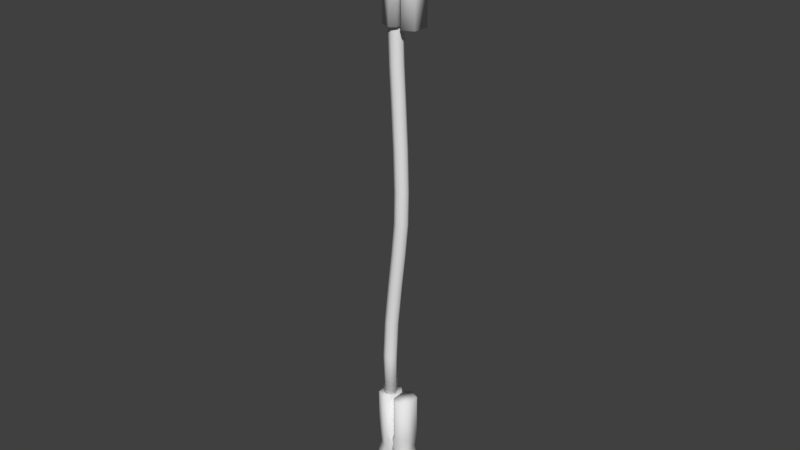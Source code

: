 # Source: GroundingWire.blend  (saved by Blender 2.78.0; exported with 4.5.12 LTS)
import bpy
from mathutils import Matrix  # noqa: F401  (used for matrix-valued properties, if any)

bpy.ops.wm.read_factory_settings(use_empty=True)
scene = bpy.context.scene
scene.name = 'Scene'

# ---- collections
col_collection_1 = bpy.data.collections.new('Collection 1'); scene.collection.children.link(col_collection_1)

# ---- world
world_world = bpy.data.worlds.new('World'); scene.world = world_world
world_world.color = (0.05088, 0.05088, 0.05088)
world_world.use_sun_shadow = False
world_world.sun_shadow_jitter_overblur = 0.0
world_world.cycles.sampling_method = 'MANUAL'

# ---- meshes
me_cylinder_002 = bpy.data.meshes.new('Cylinder.002')
me_cylinder_002.from_pydata([(0.0324, 0.001571, 0.02926), (0.05331, 0.002921, -0.07623), (0.0324, 0.03127, 0.02926), (0.05331, 0.02992, -0.07623), (0.002697, 0.001571, 0.02926), (0.02125, 0.002921, -0.08516), (0.002697, 0.03127, 0.02926), (0.02125, 0.02992, -0.08516), (0.03479, 0.02992, -0.02066), (0.00555, 0.02992, -0.02881), (0.00555, 0.002921, -0.02881), (0.03479, 0.002921, -0.02066), (0.0134, 0.002921, -0.05699), (0.02876, 0.02992, 7.629e-06), (0.0134, 0.02992, -0.05699), (-0.008432, 0.02992, 7.629e-06), (-0.008432, 0.002921, 7.629e-06), (0.04341, 0.02992, -0.04862), (0.02876, 0.002921, 7.629e-06), (0.04341, 0.002921, -0.04862), (0.01616, 0.002921, -0.04104), (-0.005262, 0.002921, -0.01462), (0.02401, 0.002921, -0.06921), (0.01616, 0.02992, -0.04104), (-0.005262, 0.02992, -0.01462), (-0.005262, 0.002921, 0.01463), (-0.005262, 0.02992, 0.01463), (0.02401, 0.02992, -0.06921), (0.04322, -0.004456, -0.1071), (0.04322, 0.0373, -0.1071), (0.02817, 0.002921, -0.1113), (0.02817, 0.02992, -0.1113), (0.03138, 0.02992, -0.09635), (0.05336, 0.02992, -0.09023), (0.05336, 0.002921, -0.09023), (0.03138, 0.002921, -0.09635), (0.02024, 0.0373, -0.02472), (0.0281, -0.004456, -0.05289), (0.01285, 0.0373, 7.629e-06), (0.03959, -0.004456, -0.09407), (0.01285, -0.004456, 7.629e-06), (0.02024, -0.004456, -0.02472), (0.01253, -0.006544, 0.02926), (0.01253, 0.03939, 0.02926), (0.0281, 0.0373, -0.05289), (0.03959, 0.0373, -0.09407), (0.03596, -0.004456, -0.08106), (0.03596, 0.0373, -0.08106), (0.0324, 0.001571, 0.1103), (0.0324, 0.03127, 0.1103), (0.002697, 0.001571, 0.1103), (0.002697, 0.03127, 0.1103), (0.01253, -0.006544, 0.1103), (0.01253, 0.03939, 0.1103)], [], [(2, 49, 48, 0), (0, 18, 13, 2), (2, 13, 38, 43), (6, 26, 25, 4), (4, 25, 16, 40, 42), (42, 52, 50, 4), (1, 46, 39, 34), (31, 29, 28, 30), (11, 41, 37, 19), (8, 11, 19, 17), (9, 36, 44, 14, 23), (10, 9, 23, 20), (18, 40, 41, 11), (12, 14, 27, 22), (13, 18, 11, 8), (19, 37, 46, 1), (15, 38, 36, 9, 24), (17, 19, 1, 3), (16, 15, 24, 21), (14, 44, 47, 7, 27), (20, 23, 14, 12), (21, 24, 9, 10), (22, 27, 7, 5), (25, 26, 15, 16), (7, 47, 45, 32), (5, 7, 32, 35), (3, 1, 34, 33), (32, 45, 29, 31), (35, 32, 31, 30), (33, 34, 28, 29), (34, 39, 28), (45, 33, 29), (38, 15, 26, 6, 43), (40, 18, 0, 42), (46, 5, 35, 39), (41, 10, 20, 12, 37), (36, 8, 17, 44), (40, 16, 21, 10, 41), (38, 13, 8, 36), (47, 3, 33, 45), (39, 35, 30, 28), (6, 51, 53, 43), (37, 12, 22, 5, 46), (44, 17, 3, 47), (49, 53, 51, 50, 52, 48), (4, 50, 51, 6), (43, 53, 49, 2), (0, 48, 52, 42)])
me_cylinder_002.polygons.foreach_set('use_smooth', [True] * 48)
_uv = me_cylinder_002.uv_layers.new(name='UVMap')
_uv.uv.foreach_set('vector', [0.4062, 0.7922, 0.4062, 0.9485, 0.3482, 0.9485, 0.3482, 0.7922, 0.3482, 0.7922, 0.3508, 0.7357, 0.4036, 0.7357, 0.4062, 0.7922, 0.8298, 0.3922, 0.7733, 0.3856, 0.7729, 0.3647, 0.8294, 0.3651, 0.8298, 0.8445, 0.8016, 0.8419, 0.8016, 0.7891, 0.8298, 0.7865, 0.7081, 0.1832, 0.7366, 0.1687, 0.7649, 0.1637, 0.7642, 0.2072, 0.7077, 0.2076, 0.7077, 0.2076, 0.5514, 0.205, 0.5518, 0.1806, 0.7081, 0.1832, 0.9331, 0.2346, 0.9335, 0.2101, 0.9595, 0.2106, 0.9592, 0.2286, 0.4769, 0.5243, 0.4627, 0.4937, 0.5433, 0.4937, 0.529, 0.5243, 0.8203, 0.2277, 0.8206, 0.2082, 0.877, 0.2092, 0.8767, 0.23, 0.4036, 0.6793, 0.3508, 0.6793, 0.3508, 0.6229, 0.4036, 0.6229, 0.716, 0.3326, 0.7165, 0.3657, 0.6601, 0.3667, 0.6595, 0.3336, 0.6879, 0.3451, 0.7169, 0.7891, 0.7169, 0.8419, 0.6887, 0.8419, 0.6887, 0.7891, 0.7638, 0.2281, 0.7642, 0.2072, 0.8206, 0.2082, 0.8203, 0.2277, 0.6605, 0.7891, 0.6605, 0.8419, 0.6323, 0.8419, 0.6323, 0.7891, 0.4036, 0.7357, 0.3508, 0.7357, 0.3508, 0.6793, 0.4036, 0.6793, 0.8767, 0.23, 0.877, 0.2092, 0.9335, 0.2101, 0.9331, 0.2346, 0.7722, 0.3212, 0.7729, 0.3647, 0.7165, 0.3657, 0.716, 0.3326, 0.7441, 0.3272, 0.4036, 0.6229, 0.3508, 0.6229, 0.3508, 0.5664, 0.4036, 0.5664, 0.7734, 0.7891, 0.7734, 0.8419, 0.7452, 0.8419, 0.7452, 0.7891, 0.6595, 0.3336, 0.6601, 0.3667, 0.6036, 0.3677, 0.6031, 0.3345, 0.6315, 0.3461, 0.6887, 0.7891, 0.6887, 0.8419, 0.6605, 0.8419, 0.6605, 0.7891, 0.7452, 0.7891, 0.7452, 0.8419, 0.7169, 0.8419, 0.7169, 0.7891, 0.6323, 0.7891, 0.6323, 0.8419, 0.6041, 0.8419, 0.6041, 0.7891, 0.8016, 0.7891, 0.8016, 0.8419, 0.7734, 0.8419, 0.7734, 0.7891, 0.6031, 0.3345, 0.6036, 0.3677, 0.5776, 0.3681, 0.5772, 0.3467, 0.6041, 0.7891, 0.6041, 0.8419, 0.578, 0.8419, 0.578, 0.7891, 0.4036, 0.5664, 0.3508, 0.5664, 0.3508, 0.5404, 0.4036, 0.5404, 0.5772, 0.3467, 0.5776, 0.3681, 0.5516, 0.3686, 0.551, 0.3348, 0.578, 0.7891, 0.578, 0.8419, 0.552, 0.8419, 0.552, 0.7891, 0.4769, 0.4658, 0.529, 0.4658, 0.5433, 0.4937, 0.4627, 0.4937, 0.9592, 0.2286, 0.9595, 0.2106, 0.9856, 0.211, 0.5776, 0.3681, 0.5779, 0.3862, 0.5516, 0.3686, 0.7729, 0.3647, 0.7722, 0.3212, 0.8005, 0.3262, 0.829, 0.3407, 0.8294, 0.3651, 0.7642, 0.2072, 0.7638, 0.2281, 0.7073, 0.2346, 0.7077, 0.2076, 0.9335, 0.2101, 0.934, 0.177, 0.9599, 0.1892, 0.9595, 0.2106, 0.8206, 0.2082, 0.8211, 0.1751, 0.8492, 0.1876, 0.8776, 0.1761, 0.877, 0.2092, 0.7165, 0.3657, 0.7168, 0.3852, 0.6604, 0.3875, 0.6601, 0.3667, 0.7642, 0.2072, 0.7649, 0.1637, 0.793, 0.1697, 0.8211, 0.1751, 0.8206, 0.2082, 0.7729, 0.3647, 0.7733, 0.3856, 0.7168, 0.3852, 0.7165, 0.3657, 0.6036, 0.3677, 0.6041, 0.3922, 0.5779, 0.3862, 0.5776, 0.3681, 0.9595, 0.2106, 0.9599, 0.1892, 0.9861, 0.1773, 0.9856, 0.211, 0.829, 0.3407, 0.9853, 0.3381, 0.9857, 0.3625, 0.8294, 0.3651, 0.877, 0.2092, 0.8776, 0.1761, 0.9056, 0.1886, 0.934, 0.177, 0.9335, 0.2101, 0.6601, 0.3667, 0.6604, 0.3875, 0.6041, 0.3922, 0.6036, 0.3677, 0.5276, 0.3341, 0.5433, 0.3729, 0.5276, 0.3922, 0.4703, 0.3922, 0.4547, 0.3729, 0.4703, 0.3341, 0.8298, 0.7865, 0.9861, 0.7865, 0.9861, 0.8445, 0.8298, 0.8445, 0.8294, 0.3651, 0.9857, 0.3625, 0.9861, 0.3895, 0.8298, 0.3922, 0.7073, 0.2346, 0.551, 0.232, 0.5514, 0.205, 0.7077, 0.2076])
me_cylinder_002.use_remesh_preserve_volume = False
me_cylinder_002.use_remesh_preserve_attributes = False
me_cylinder_002.use_mirror_vertex_groups = False
me_cylinder_002.update()
me_cylinder_001 = bpy.data.meshes.new('Cylinder.001')
me_cylinder_001.from_pydata([(0.03256, 0.001631, -0.02923), (0.04862, 0.002981, 0.07938), (0.03256, 0.03133, -0.02923), (0.04862, 0.02998, 0.07938), (0.00286, 0.001631, -0.02924), (0.01606, 0.002981, 0.0863), (0.00286, 0.03133, -0.02924), (0.01606, 0.02998, 0.0863), (0.03359, 0.02998, 0.02277), (0.003898, 0.02998, 0.02908), (0.003898, 0.002981, 0.02908), (0.03359, 0.002981, 0.02277), (0.009979, 0.002981, 0.05769), (0.02892, 0.02998, 1.734e-05), (0.009979, 0.02998, 0.05769), (-0.008279, 0.02998, 4.739e-06), (-0.008279, 0.002981, 4.739e-06), (0.04045, 0.02998, 0.05122), (0.02892, 0.002981, 1.734e-05), (0.04045, 0.002981, 0.05122), (0.01373, 0.002981, 0.04195), (-0.005114, 0.002981, 0.01463), (0.01981, 0.002981, 0.07056), (0.01373, 0.02998, 0.04195), (-0.005114, 0.02998, 0.01463), (-0.005104, 0.002981, -0.01462), (-0.005104, 0.02998, -0.01462), (0.01981, 0.02998, 0.07056), (0.03662, -0.004397, 0.1095), (0.03662, 0.03736, 0.1095), (0.02134, 0.002981, 0.1128), (0.02134, 0.02998, 0.1128), (0.02548, 0.02998, 0.0981), (0.04779, 0.02998, 0.09336), (0.04779, 0.002981, 0.09336), (0.02548, 0.002981, 0.0981), (0.01881, 0.03736, 0.02591), (0.0249, -0.004397, 0.05452), (0.013, 0.03736, 1.204e-05), (0.03381, -0.004397, 0.09633), (0.013, -0.004397, 1.204e-05), (0.01881, -0.004397, 0.02591), (0.01269, -0.006484, -0.02924), (0.01269, 0.03945, -0.02924), (0.0249, 0.03736, 0.05452), (0.03381, 0.03736, 0.09633), (0.031, -0.004397, 0.08313), (0.031, 0.03736, 0.08313), (0.03259, 0.001631, -0.1102), (0.03259, 0.03133, -0.1102), (0.002888, 0.001631, -0.1102), (0.002888, 0.03133, -0.1102), (0.01272, -0.006484, -0.1102), (0.01272, 0.03945, -0.1102)], [], [(2, 0, 48, 49), (0, 2, 13, 18), (2, 43, 38, 13), (6, 4, 25, 26), (4, 42, 40, 16, 25), (42, 4, 50, 52), (1, 34, 39, 46), (31, 30, 28, 29), (11, 19, 37, 41), (8, 17, 19, 11), (9, 23, 14, 44, 36), (10, 20, 23, 9), (18, 11, 41, 40), (12, 22, 27, 14), (13, 8, 11, 18), (19, 1, 46, 37), (15, 24, 9, 36, 38), (17, 3, 1, 19), (16, 21, 24, 15), (14, 27, 7, 47, 44), (20, 12, 14, 23), (21, 10, 9, 24), (22, 5, 7, 27), (25, 16, 15, 26), (7, 32, 45, 47), (5, 35, 32, 7), (3, 33, 34, 1), (32, 31, 29, 45), (35, 30, 31, 32), (33, 29, 28, 34), (34, 28, 39), (45, 29, 33), (38, 43, 6, 26, 15), (40, 42, 0, 18), (46, 39, 35, 5), (41, 37, 12, 20, 10), (36, 44, 17, 8), (40, 41, 10, 21, 16), (38, 36, 8, 13), (47, 45, 33, 3), (39, 28, 30, 35), (6, 43, 53, 51), (37, 46, 5, 22, 12), (44, 47, 3, 17), (49, 48, 52, 50, 51, 53), (4, 6, 51, 50), (43, 2, 49, 53), (0, 42, 52, 48)])
me_cylinder_001.polygons.foreach_set('use_smooth', [True] * 48)
_uv = me_cylinder_001.uv_layers.new(name='UVMap')
_uv.uv.foreach_set('vector', [0.472, 0.6967, 0.414, 0.6967, 0.414, 0.5404, 0.472, 0.5404, 0.414, 0.6967, 0.472, 0.6967, 0.4694, 0.7531, 0.4167, 0.7531, 0.7073, 0.4709, 0.7077, 0.4439, 0.7642, 0.4435, 0.7638, 0.4644, 0.2114, 0.3194, 0.2695, 0.3194, 0.2668, 0.3476, 0.2141, 0.3476, 0.829, 0.262, 0.8294, 0.2864, 0.7729, 0.286, 0.7722, 0.2425, 0.8005, 0.2475, 0.8294, 0.2864, 0.829, 0.262, 0.9853, 0.2593, 0.9857, 0.2837, 0.6041, 0.3134, 0.5779, 0.3074, 0.5776, 0.2893, 0.6036, 0.2889, 0.529, 0.1946, 0.4769, 0.1946, 0.4627, 0.1641, 0.5433, 0.1641, 0.7168, 0.3064, 0.6604, 0.3088, 0.6601, 0.2879, 0.7165, 0.2869, 0.4694, 0.8096, 0.4694, 0.866, 0.4167, 0.866, 0.4167, 0.8096, 0.8211, 0.4114, 0.8492, 0.4239, 0.8776, 0.4123, 0.877, 0.4454, 0.8206, 0.4445, 0.2668, 0.4323, 0.2668, 0.4605, 0.2141, 0.4605, 0.2141, 0.4323, 0.7733, 0.3068, 0.7168, 0.3064, 0.7165, 0.2869, 0.7729, 0.286, 0.2668, 0.4887, 0.2668, 0.517, 0.2141, 0.517, 0.2141, 0.4887, 0.4694, 0.7531, 0.4694, 0.8096, 0.4167, 0.8096, 0.4167, 0.7531, 0.6604, 0.3088, 0.6041, 0.3134, 0.6036, 0.2889, 0.6601, 0.2879, 0.7649, 0.4, 0.793, 0.4059, 0.8211, 0.4114, 0.8206, 0.4445, 0.7642, 0.4435, 0.4694, 0.866, 0.4694, 0.9224, 0.4167, 0.9224, 0.4167, 0.866, 0.2668, 0.3759, 0.2668, 0.4041, 0.2141, 0.4041, 0.2141, 0.3759, 0.8776, 0.4123, 0.9056, 0.4248, 0.934, 0.4133, 0.9335, 0.4464, 0.877, 0.4454, 0.2668, 0.4605, 0.2668, 0.4887, 0.2141, 0.4887, 0.2141, 0.4605, 0.2668, 0.4041, 0.2668, 0.4323, 0.2141, 0.4323, 0.2141, 0.4041, 0.2668, 0.517, 0.2668, 0.5452, 0.2141, 0.5452, 0.2141, 0.517, 0.2668, 0.3476, 0.2668, 0.3759, 0.2141, 0.3759, 0.2141, 0.3476, 0.934, 0.4133, 0.9599, 0.4254, 0.9595, 0.4469, 0.9335, 0.4464, 0.2668, 0.5452, 0.2668, 0.5712, 0.2141, 0.5712, 0.2141, 0.5452, 0.4694, 0.9224, 0.4694, 0.9485, 0.4167, 0.9485, 0.4167, 0.9224, 0.9599, 0.4254, 0.9861, 0.4136, 0.9856, 0.4473, 0.9595, 0.4469, 0.2668, 0.5712, 0.2668, 0.5973, 0.2141, 0.5973, 0.2141, 0.5712, 0.529, 0.1362, 0.5433, 0.1641, 0.4627, 0.1641, 0.4769, 0.1362, 0.5779, 0.3074, 0.5516, 0.2898, 0.5776, 0.2893, 0.9595, 0.4469, 0.9856, 0.4473, 0.9592, 0.4649, 0.7642, 0.4435, 0.7077, 0.4439, 0.7081, 0.4195, 0.7366, 0.405, 0.7649, 0.4, 0.7729, 0.286, 0.8294, 0.2864, 0.8298, 0.3134, 0.7733, 0.3068, 0.6036, 0.2889, 0.5776, 0.2893, 0.5772, 0.2679, 0.6031, 0.2558, 0.7165, 0.2869, 0.6601, 0.2879, 0.6595, 0.2548, 0.6879, 0.2664, 0.716, 0.2539, 0.8206, 0.4445, 0.877, 0.4454, 0.8767, 0.4663, 0.8203, 0.4639, 0.7729, 0.286, 0.7165, 0.2869, 0.716, 0.2539, 0.7441, 0.2484, 0.7722, 0.2425, 0.7642, 0.4435, 0.8206, 0.4445, 0.8203, 0.4639, 0.7638, 0.4644, 0.9335, 0.4464, 0.9595, 0.4469, 0.9592, 0.4649, 0.9331, 0.4709, 0.5776, 0.2893, 0.5516, 0.2898, 0.551, 0.2561, 0.5772, 0.2679, 0.7081, 0.4195, 0.7077, 0.4439, 0.5514, 0.4412, 0.5518, 0.4169, 0.6601, 0.2879, 0.6036, 0.2889, 0.6031, 0.2558, 0.6315, 0.2673, 0.6595, 0.2548, 0.877, 0.4454, 0.9335, 0.4464, 0.9331, 0.4709, 0.8767, 0.4663, 0.4703, 0.4, 0.5276, 0.4, 0.5433, 0.4388, 0.5276, 0.458, 0.4703, 0.458, 0.4547, 0.4388, 0.2695, 0.3194, 0.2114, 0.3194, 0.2114, 0.1631, 0.2695, 0.1631, 0.7077, 0.4439, 0.7073, 0.4709, 0.551, 0.4683, 0.5514, 0.4412, 0.8298, 0.3134, 0.8294, 0.2864, 0.9857, 0.2837, 0.9861, 0.3107])
me_cylinder_001.use_remesh_preserve_volume = False
me_cylinder_001.use_remesh_preserve_attributes = False
me_cylinder_001.use_mirror_vertex_groups = False
me_cylinder_001.update()
me_cylinder = bpy.data.meshes.new('Cylinder')
me_cylinder.from_pydata([(-0.001269, -0.01485, 0.4196), (-0.02226, -0.0135, 0.5251), (-0.001269, 0.01485, 0.4196), (-0.02226, 0.0135, 0.5251), (0.02843, -0.01485, 0.4196), (0.003744, -0.0135, 0.5323), (0.02843, 0.01485, 0.4196), (0.003744, 0.0135, 0.5323), (-0.003703, 0.0135, 0.4695), (0.01949, 0.0135, 0.476), (0.01949, -0.0135, 0.476), (-0.003703, -0.0135, 0.4695), (0.01161, -0.0135, 0.5042), (0.002352, 0.0135, 0.4488), (0.01161, 0.0135, 0.5042), (0.03955, 0.0135, 0.4488), (0.03955, -0.0135, 0.4488), (-0.01234, 0.0135, 0.4975), (0.002352, -0.0135, 0.4488), (-0.01234, -0.0135, 0.4975), (0.02245, -0.0135, 0.492), (0.03637, -0.0135, 0.4634), (0.01458, -0.0135, 0.5202), (0.02245, 0.0135, 0.492), (0.03637, 0.0135, 0.4634), (0.03638, -0.0135, 0.4342), (0.03638, 0.0135, 0.4342), (0.01458, 0.0135, 0.5202), (-0.01219, -0.02088, 0.5559), (-0.01219, 0.02088, 0.5559), (-0.003522, -0.0135, 0.5583), (-0.003522, 0.0135, 0.5583), (0.007015, 0.0135, 0.5473), (-0.02231, 0.0135, 0.5391), (-0.02231, -0.0135, 0.5391), (0.007015, -0.0135, 0.5473), (0.01824, -0.02088, 0.4488), (0.01083, -0.02088, 0.4736), (0.01856, -0.02297, 0.4196), (0.01856, 0.02297, 0.4196), (0.002956, 0.02088, 0.5017), (-0.008555, 0.02088, 0.5429), (-0.00492, -0.02088, 0.5299), (-0.00492, 0.02088, 0.5299), (0.01083, 0.02088, 0.4736), (0.002956, -0.02088, 0.5017), (0.01824, 0.02088, 0.4488), (-0.008555, -0.02088, 0.5429), (-0.001242, -0.01485, 0.3386), (-0.001242, 0.01485, 0.3386), (0.02846, -0.01485, 0.3386), (0.02846, 0.01485, 0.3386), (0.01858, -0.02297, 0.3386), (0.01858, 0.02297, 0.3386), (-0.01503, -0.01485, -0.4329), (-0.03524, -0.0135, -0.5388), (-0.01503, 0.01485, -0.4329), (-0.03524, 0.0135, -0.5388), (0.01467, -0.01485, -0.4329), (-0.009169, -0.0135, -0.5459), (0.01467, 0.01485, -0.4329), (-0.009169, 0.0135, -0.5459), (-0.01724, 0.0135, -0.4831), (0.006014, 0.0135, -0.4894), (0.006014, -0.0135, -0.4894), (-0.01724, -0.0135, -0.4831), (-0.001578, -0.0135, -0.5176), (-0.0114, 0.0135, -0.4621), (-0.001578, 0.0135, -0.5176), (0.0258, 0.0135, -0.4621), (0.0258, -0.0135, -0.4621), (-0.02559, 0.0135, -0.5111), (-0.0114, -0.0135, -0.4621), (-0.02559, -0.0135, -0.5111), (0.00914, -0.0135, -0.5053), (0.02263, -0.0135, -0.4767), (0.001549, -0.0135, -0.5336), (0.00914, 0.0135, -0.5053), (0.02263, 0.0135, -0.4767), (0.02263, -0.0135, -0.4475), (0.02263, 0.0135, -0.4475), (0.001549, 0.0135, -0.5336), (-0.02487, -0.02088, -0.5696), (-0.02487, 0.02088, -0.5696), (-0.01618, -0.0135, -0.5719), (-0.01618, 0.0135, -0.5719), (-0.005751, 0.0135, -0.5607), (-0.03516, 0.0135, -0.5528), (-0.03516, -0.0135, -0.5528), (-0.005751, -0.0135, -0.5607), (0.004489, -0.02088, -0.4621), (-0.002665, -0.02088, -0.487), (0.004795, -0.02297, -0.4329), (0.004795, 0.02297, -0.4329), (-0.01026, 0.02088, -0.5153), (-0.02136, 0.02088, -0.5566), (-0.01786, -0.02088, -0.5435), (-0.01786, 0.02088, -0.5435), (-0.002665, 0.02088, -0.487), (-0.01026, -0.02088, -0.5153), (0.004489, 0.02088, -0.4621), (-0.02136, -0.02088, -0.5566), (-0.01503, -0.01485, -0.3519), (-0.01503, 0.01485, -0.3519), (0.01467, -0.01485, -0.3519), (0.01467, 0.01485, -0.3519), (0.004795, -0.02297, -0.3519), (0.004795, 0.02297, -0.3519), (0.01983, 0.0125, -0.05873), (0.02521, 0.0125, -0.001416), (0.02862, 0.008839, -0.05952), (0.03405, 0.008839, -0.001539), (0.03226, 4.56e-09, -0.05984), (0.03771, 4.446e-09, -0.00159), (0.02862, -0.008839, -0.05952), (0.03405, -0.008839, -0.001539), (0.01983, -0.0125, -0.05873), (0.02521, -0.0125, -0.001416), (0.01104, -0.008839, -0.05795), (0.01638, -0.008839, -0.001293), (0.007401, 4.893e-09, -0.05763), (0.01271, 5.085e-09, -0.001242), (0.01104, 0.008839, -0.05795), (0.01638, 0.008839, -0.001293), (0.02606, 0.0125, 0.05614), (0.03489, 0.008839, 0.05645), (0.03855, 4.347e-09, 0.05658), (0.03489, -0.008839, 0.05645), (0.02606, -0.0125, 0.05614), (0.01723, -0.008839, 0.05582), (0.01357, 5.187e-09, 0.05569), (0.01723, 0.008839, 0.05582), (0.02391, 0.0125, 0.1286), (0.03272, 0.008839, 0.1292), (0.03637, 4.293e-09, 0.1294), (0.03272, -0.008839, 0.1292), (0.02391, -0.0125, 0.1286), (0.0151, -0.008839, 0.1281), (0.01145, 5.252e-09, 0.1278), (0.0151, 0.008839, 0.1281), (0.01999, 0.0125, 0.2055), (0.0288, 0.008839, 0.2061), (0.03245, 4.314e-09, 0.2063), (0.0288, -0.008839, 0.2061), (0.01999, -0.0125, 0.2055), (0.01118, -0.008839, 0.2049), (0.007527, 5.273e-09, 0.2047), (0.01118, 0.008839, 0.2049), (0.01607, 0.0125, 0.2734), (0.0249, 0.008839, 0.2738), (0.02855, 4.39e-09, 0.2739), (0.0249, -0.008839, 0.2738), (0.01607, -0.0125, 0.2734), (0.007236, -0.008839, 0.2731), (0.003579, 5.239e-09, 0.273), (0.007236, 0.008839, 0.2731), (0.01184, 0.0125, -0.1277), (0.02057, 0.008839, -0.1289), (0.02418, 4.561e-09, -0.1294), (0.02057, -0.008839, -0.1289), (0.01184, -0.0125, -0.1277), (0.003119, -0.008839, -0.1266), (-0.0004956, 4.72e-09, -0.1261), (0.003119, 0.008839, -0.1266), (0.003859, 0.0125, -0.2027), (0.01258, 0.008839, -0.2039), (0.0162, 4.475e-09, -0.2044), (0.01258, -0.008839, -0.2039), (0.003859, -0.0125, -0.2027), (-0.004866, -0.008839, -0.2016), (-0.00848, 4.634e-09, -0.2011), (-0.004866, 0.008839, -0.2016), (-2.445e-08, 0.0125, -0.2736), (0.008812, 0.008839, -0.2742), (0.01246, 4.316e-09, -0.2744), (0.008812, -0.008839, -0.2742), (-2.528e-08, -0.0125, -0.2736), (-0.008812, -0.008839, -0.2731), (-0.01246, 4.752e-09, -0.2728), (-0.008812, 0.008839, -0.2731), (-2.432e-08, 0.0125, -0.3522), (0.008839, 0.008839, -0.3522), (0.0125, 4.186e-09, -0.3522), (0.008839, -0.008839, -0.3522), (-2.542e-08, -0.0125, -0.3522), (-0.008839, -0.008839, -0.3522), (-0.0125, 4.882e-09, -0.3522), (-0.008839, 0.008839, -0.3522), (0.01379, 0.0125, 0.3429), (0.02263, 0.008839, 0.3429), (0.02629, 4.473e-09, 0.3429), (0.02263, -0.008839, 0.3429), (0.01379, -0.0125, 0.3429), (0.004949, -0.008839, 0.3429), (0.001288, 5.17e-09, 0.3429), (0.004949, 0.008839, 0.3429)], [], [(0, 18, 13, 2), (2, 13, 46, 39), (6, 26, 25, 4), (4, 25, 16, 36, 38), (1, 42, 47, 34), (31, 29, 28, 30), (11, 37, 45, 19), (8, 11, 19, 17), (9, 44, 40, 14, 23), (10, 9, 23, 20), (18, 36, 37, 11), (12, 14, 27, 22), (13, 18, 11, 8), (19, 45, 42, 1), (15, 46, 44, 9, 24), (17, 19, 1, 3), (16, 15, 24, 21), (14, 40, 43, 7, 27), (20, 23, 14, 12), (21, 24, 9, 10), (22, 27, 7, 5), (25, 26, 15, 16), (7, 43, 41, 32), (5, 7, 32, 35), (3, 1, 34, 33), (32, 41, 29, 31), (35, 32, 31, 30), (33, 34, 28, 29), (34, 47, 28), (44, 46, 13, 8), (41, 43, 3, 33), (29, 41, 33), (38, 0, 48, 52), (42, 45, 12, 22, 5), (43, 40, 17, 3), (28, 47, 35, 30), (39, 46, 15, 26, 6), (38, 36, 18, 0), (47, 42, 5, 35), (45, 37, 10, 20, 12), (40, 44, 8, 17), (37, 36, 16, 21, 10), (39, 6, 51, 53), (4, 38, 52, 50), (0, 2, 49, 48), (6, 4, 50, 51), (2, 39, 53, 49), (49, 53, 51, 50, 52, 48), (54, 56, 67, 72), (56, 93, 100, 67), (60, 58, 79, 80), (58, 92, 90, 70, 79), (55, 88, 101, 96), (85, 84, 82, 83), (65, 73, 99, 91), (62, 71, 73, 65), (63, 77, 68, 94, 98), (64, 74, 77, 63), (72, 65, 91, 90), (66, 76, 81, 68), (67, 62, 65, 72), (73, 55, 96, 99), (69, 78, 63, 98, 100), (71, 57, 55, 73), (70, 75, 78, 69), (68, 81, 61, 97, 94), (74, 66, 68, 77), (75, 64, 63, 78), (76, 59, 61, 81), (79, 70, 69, 80), (61, 86, 95, 97), (59, 89, 86, 61), (57, 87, 88, 55), (86, 85, 83, 95), (89, 84, 85, 86), (87, 83, 82, 88), (88, 82, 101), (98, 62, 67, 100), (95, 87, 57, 97), (83, 87, 95), (92, 106, 102, 54), (96, 59, 76, 66, 99), (97, 57, 71, 94), (82, 84, 89, 101), (93, 60, 80, 69, 100), (92, 54, 72, 90), (101, 89, 59, 96), (99, 66, 74, 64, 91), (94, 71, 62, 98), (91, 64, 75, 70, 90), (93, 107, 105, 60), (58, 104, 106, 92), (54, 102, 103, 56), (60, 105, 104, 58), (56, 103, 107, 93), (103, 102, 106, 104, 105, 107), (108, 109, 111, 110), (110, 111, 113, 112), (112, 113, 115, 114), (114, 115, 117, 116), (116, 117, 119, 118), (118, 119, 121, 120), (120, 121, 123, 122), (122, 123, 109, 108), (113, 111, 125, 126), (119, 117, 128, 129), (109, 123, 131, 124), (115, 113, 126, 127), (121, 119, 129, 130), (111, 109, 124, 125), (117, 115, 127, 128), (123, 121, 130, 131), (130, 129, 137, 138), (128, 127, 135, 136), (126, 125, 133, 134), (131, 130, 138, 139), (129, 128, 136, 137), (127, 126, 134, 135), (125, 124, 132, 133), (124, 131, 139, 132), (133, 132, 140, 141), (132, 139, 147, 140), (138, 137, 145, 146), (136, 135, 143, 144), (134, 133, 141, 142), (139, 138, 146, 147), (137, 136, 144, 145), (135, 134, 142, 143), (147, 146, 154, 155), (145, 144, 152, 153), (143, 142, 150, 151), (141, 140, 148, 149), (140, 147, 155, 148), (146, 145, 153, 154), (144, 143, 151, 152), (142, 141, 149, 150), (112, 114, 159, 158), (118, 120, 162, 161), (114, 116, 160, 159), (120, 122, 163, 162), (110, 112, 158, 157), (116, 118, 161, 160), (122, 108, 156, 163), (108, 110, 157, 156), (163, 156, 164, 171), (161, 162, 170, 169), (159, 160, 168, 167), (157, 158, 166, 165), (162, 163, 171, 170), (160, 161, 169, 168), (158, 159, 167, 166), (156, 157, 165, 164), (166, 167, 175, 174), (164, 165, 173, 172), (171, 164, 172, 179), (169, 170, 178, 177), (167, 168, 176, 175), (165, 166, 174, 173), (170, 171, 179, 178), (168, 169, 177, 176), (178, 179, 187, 186), (176, 177, 185, 184), (174, 175, 183, 182), (172, 173, 181, 180), (179, 172, 180, 187), (177, 178, 186, 185), (175, 176, 184, 183), (173, 174, 182, 181), (150, 149, 189, 190), (155, 154, 194, 195), (153, 152, 192, 193), (151, 150, 190, 191), (149, 148, 188, 189), (148, 155, 195, 188), (154, 153, 193, 194), (152, 151, 191, 192), (181, 182, 183, 184, 185, 186, 187, 180)])
me_cylinder.polygons.foreach_set('use_smooth', [True] * 177)
_uv = me_cylinder.uv_layers.new(name='UVMap')
_uv.uv.foreach_set('vector', [0.5379, 0.6967, 0.5353, 0.7531, 0.4825, 0.7531, 0.4799, 0.6967, 0.8298, 0.7786, 0.7734, 0.7739, 0.7731, 0.7397, 0.8296, 0.737, 0.7083, 0.8743, 0.7365, 0.877, 0.7365, 0.9297, 0.7083, 0.9324, 0.7083, 0.5734, 0.7366, 0.561, 0.7648, 0.5557, 0.7646, 0.5859, 0.7082, 0.5831, 0.9337, 0.6248, 0.934, 0.5869, 0.96, 0.5871, 0.9598, 0.6185, 0.4408, 0.4658, 0.455, 0.4834, 0.3744, 0.4834, 0.3887, 0.4658, 0.8209, 0.619, 0.8211, 0.5862, 0.8775, 0.5866, 0.8773, 0.6207, 0.4825, 0.8096, 0.5353, 0.8096, 0.5353, 0.866, 0.4825, 0.866, 0.7167, 0.7312, 0.7167, 0.7401, 0.6603, 0.7404, 0.6602, 0.7316, 0.6884, 0.719, 0.8211, 0.9297, 0.8211, 0.877, 0.8494, 0.877, 0.8494, 0.9297, 0.7644, 0.6201, 0.7646, 0.5859, 0.8211, 0.5862, 0.8209, 0.619, 0.8776, 0.9297, 0.8776, 0.877, 0.9058, 0.877, 0.9058, 0.9297, 0.4825, 0.7531, 0.5353, 0.7531, 0.5353, 0.8096, 0.4825, 0.8096, 0.8773, 0.6207, 0.8775, 0.5866, 0.934, 0.5869, 0.9337, 0.6248, 0.773, 0.7095, 0.7731, 0.7397, 0.7167, 0.7401, 0.7167, 0.7312, 0.7448, 0.7152, 0.4825, 0.866, 0.5353, 0.866, 0.5353, 0.9224, 0.4825, 0.9224, 0.7647, 0.9297, 0.7647, 0.877, 0.7929, 0.877, 0.7929, 0.9297, 0.6602, 0.7316, 0.6603, 0.7404, 0.6038, 0.7408, 0.6038, 0.7319, 0.6319, 0.7193, 0.8494, 0.9297, 0.8494, 0.877, 0.8776, 0.877, 0.8776, 0.9297, 0.7929, 0.9297, 0.7929, 0.877, 0.8211, 0.877, 0.8211, 0.9297, 0.9058, 0.9297, 0.9058, 0.877, 0.934, 0.877, 0.934, 0.9297, 0.7365, 0.9297, 0.7365, 0.877, 0.7647, 0.877, 0.7647, 0.9297, 0.6038, 0.7319, 0.6038, 0.7408, 0.5778, 0.741, 0.5777, 0.7197, 0.934, 0.9297, 0.934, 0.877, 0.9601, 0.877, 0.9601, 0.9297, 0.4825, 0.9224, 0.5353, 0.9224, 0.5353, 0.9485, 0.4825, 0.9485, 0.5777, 0.7197, 0.5778, 0.741, 0.5517, 0.7411, 0.5517, 0.7322, 0.9601, 0.9297, 0.9601, 0.877, 0.9861, 0.877, 0.9861, 0.9297, 0.4408, 0.5113, 0.3887, 0.5113, 0.3744, 0.4834, 0.455, 0.4834, 0.9598, 0.6185, 0.96, 0.5871, 0.9861, 0.5873, 0.7167, 0.7401, 0.7731, 0.7397, 0.7734, 0.7739, 0.7169, 0.7729, 0.5778, 0.741, 0.6038, 0.7408, 0.6041, 0.7786, 0.578, 0.7724, 0.5517, 0.7411, 0.5778, 0.741, 0.578, 0.7724, 0.7082, 0.5831, 0.708, 0.6248, 0.5517, 0.6238, 0.5519, 0.5822, 0.934, 0.5869, 0.8775, 0.5866, 0.8776, 0.5777, 0.9059, 0.5655, 0.934, 0.578, 0.6038, 0.7408, 0.6603, 0.7404, 0.6605, 0.7746, 0.6041, 0.7786, 0.9861, 0.5873, 0.96, 0.5871, 0.9601, 0.5658, 0.9861, 0.5784, 0.8296, 0.737, 0.7731, 0.7397, 0.773, 0.7095, 0.8012, 0.7148, 0.8295, 0.7272, 0.7082, 0.5831, 0.7646, 0.5859, 0.7644, 0.6201, 0.708, 0.6248, 0.96, 0.5871, 0.934, 0.5869, 0.934, 0.578, 0.9601, 0.5658, 0.8775, 0.5866, 0.8211, 0.5862, 0.8211, 0.5773, 0.8494, 0.5651, 0.8776, 0.5777, 0.6603, 0.7404, 0.7167, 0.7401, 0.7169, 0.7729, 0.6605, 0.7746, 0.8211, 0.5862, 0.7646, 0.5859, 0.7648, 0.5557, 0.793, 0.5613, 0.8211, 0.5773, 0.7083, 0.8585, 0.7083, 0.8743, 0.552, 0.8743, 0.552, 0.8585, 0.7083, 0.9324, 0.7083, 0.9482, 0.552, 0.9482, 0.552, 0.9324, 0.5379, 0.6967, 0.4799, 0.6967, 0.4799, 0.5404, 0.5379, 0.5404, 0.7083, 0.8743, 0.7083, 0.9324, 0.552, 0.9324, 0.552, 0.8743, 0.8298, 0.7786, 0.8296, 0.737, 0.9859, 0.736, 0.9861, 0.7777, 0.4703, 0.2605, 0.4547, 0.2217, 0.4703, 0.2024, 0.5276, 0.2024, 0.5433, 0.2217, 0.5276, 0.2605, 0.2773, 0.3194, 0.3353, 0.3194, 0.3327, 0.3759, 0.2799, 0.3759, 0.708, 0.7017, 0.7082, 0.66, 0.7646, 0.6628, 0.7644, 0.697, 0.7083, 0.14, 0.7083, 0.08199, 0.7365, 0.08463, 0.7365, 0.1374, 0.8295, 0.4964, 0.8296, 0.5062, 0.7731, 0.5089, 0.773, 0.4787, 0.8012, 0.484, 0.6041, 0.5478, 0.578, 0.5416, 0.5778, 0.5102, 0.6038, 0.51, 0.3887, 0.1491, 0.4408, 0.1491, 0.455, 0.1667, 0.3744, 0.1667, 0.7169, 0.5421, 0.6605, 0.5438, 0.6603, 0.5096, 0.7167, 0.5093, 0.3327, 0.4323, 0.3327, 0.4887, 0.2799, 0.4887, 0.2799, 0.4323, 0.8211, 0.6543, 0.8494, 0.642, 0.8776, 0.6546, 0.8775, 0.6635, 0.8211, 0.6632, 0.8211, 0.08463, 0.8494, 0.08463, 0.8494, 0.1374, 0.8211, 0.1374, 0.7734, 0.5431, 0.7169, 0.5421, 0.7167, 0.5093, 0.7731, 0.5089, 0.8776, 0.08463, 0.9058, 0.08463, 0.9058, 0.1374, 0.8776, 0.1374, 0.3327, 0.3759, 0.3327, 0.4323, 0.2799, 0.4323, 0.2799, 0.3759, 0.6605, 0.5438, 0.6041, 0.5478, 0.6038, 0.51, 0.6603, 0.5096, 0.7648, 0.6326, 0.793, 0.6383, 0.8211, 0.6543, 0.8211, 0.6632, 0.7646, 0.6628, 0.3327, 0.4887, 0.3327, 0.5452, 0.2799, 0.5452, 0.2799, 0.4887, 0.7647, 0.08463, 0.7929, 0.08463, 0.7929, 0.1374, 0.7647, 0.1374, 0.8776, 0.6546, 0.9059, 0.6424, 0.934, 0.655, 0.934, 0.6639, 0.8775, 0.6635, 0.8494, 0.08463, 0.8776, 0.08463, 0.8776, 0.1374, 0.8494, 0.1374, 0.7929, 0.08463, 0.8211, 0.08463, 0.8211, 0.1374, 0.7929, 0.1374, 0.9058, 0.08463, 0.934, 0.08463, 0.934, 0.1374, 0.9058, 0.1374, 0.7365, 0.08463, 0.7647, 0.08463, 0.7647, 0.1374, 0.7365, 0.1374, 0.934, 0.655, 0.9601, 0.6427, 0.96, 0.664, 0.934, 0.6639, 0.934, 0.08463, 0.9601, 0.08463, 0.9601, 0.1374, 0.934, 0.1374, 0.3327, 0.5452, 0.3327, 0.5712, 0.2799, 0.5712, 0.2799, 0.5452, 0.9601, 0.6427, 0.9861, 0.6553, 0.9861, 0.6642, 0.96, 0.664, 0.9601, 0.08463, 0.9861, 0.08463, 0.9861, 0.1374, 0.9601, 0.1374, 0.3887, 0.1946, 0.3744, 0.1667, 0.455, 0.1667, 0.4408, 0.1946, 0.578, 0.5416, 0.5517, 0.5103, 0.5778, 0.5102, 0.8211, 0.6632, 0.8209, 0.696, 0.7644, 0.697, 0.7646, 0.6628, 0.96, 0.664, 0.9598, 0.6954, 0.9337, 0.7017, 0.934, 0.6639, 0.9861, 0.6642, 0.9598, 0.6954, 0.96, 0.664, 0.8296, 0.5062, 0.9859, 0.5052, 0.9861, 0.5469, 0.8298, 0.5478, 0.6038, 0.51, 0.6038, 0.5011, 0.6319, 0.4885, 0.6602, 0.5008, 0.6603, 0.5096, 0.934, 0.6639, 0.9337, 0.7017, 0.8773, 0.6977, 0.8775, 0.6635, 0.5517, 0.5103, 0.5517, 0.5014, 0.5777, 0.4889, 0.5778, 0.5102, 0.7082, 0.66, 0.7083, 0.6503, 0.7366, 0.6379, 0.7648, 0.6326, 0.7646, 0.6628, 0.8296, 0.5062, 0.8298, 0.5478, 0.7734, 0.5431, 0.7731, 0.5089, 0.5778, 0.5102, 0.5777, 0.4889, 0.6038, 0.5011, 0.6038, 0.51, 0.6603, 0.5096, 0.6602, 0.5008, 0.6884, 0.4882, 0.7167, 0.5004, 0.7167, 0.5093, 0.8775, 0.6635, 0.8773, 0.6977, 0.8209, 0.696, 0.8211, 0.6632, 0.7167, 0.5093, 0.7167, 0.5004, 0.7448, 0.4844, 0.773, 0.4787, 0.7731, 0.5089, 0.7083, 0.1559, 0.552, 0.1559, 0.552, 0.14, 0.7083, 0.14, 0.7083, 0.08199, 0.552, 0.08199, 0.552, 0.06614, 0.7083, 0.06614, 0.2773, 0.3194, 0.2773, 0.1631, 0.3353, 0.1631, 0.3353, 0.3194, 0.7083, 0.14, 0.552, 0.14, 0.552, 0.08199, 0.7083, 0.08199, 0.708, 0.7017, 0.5517, 0.7008, 0.5519, 0.6591, 0.7082, 0.66, 0.5276, 0.3263, 0.4703, 0.3263, 0.4547, 0.2876, 0.4703, 0.2683, 0.5276, 0.2683, 0.5433, 0.2876, 0.2, 0.4, 0.2, 0.5, 0.175, 0.5, 0.175, 0.4, 0.175, 0.4, 0.175, 0.5, 0.15, 0.5, 0.15, 0.4, 0.15, 0.4, 0.15, 0.5, 0.125, 0.5, 0.125, 0.4, 0.125, 0.4, 0.125, 0.5, 0.1, 0.5, 0.1, 0.4, 0.1, 0.4, 0.1, 0.5, 0.07504, 0.5, 0.07504, 0.4, 0.07504, 0.4, 0.07504, 0.5, 0.05004, 0.5, 0.05004, 0.4, 0.05004, 0.4, 0.05004, 0.5, 0.02504, 0.5, 0.02504, 0.4, 0.02504, 0.4, 0.02504, 0.5, 3.704e-05, 0.5, 3.704e-05, 0.4, 0.15, 0.5, 0.175, 0.5, 0.175, 0.6, 0.15, 0.6, 0.07504, 0.5, 0.1, 0.5, 0.1, 0.6, 0.07504, 0.6, 3.704e-05, 0.5, 0.02504, 0.5, 0.02504, 0.6, 3.701e-05, 0.6, 0.125, 0.5, 0.15, 0.5, 0.15, 0.6, 0.125, 0.6, 0.05004, 0.5, 0.07504, 0.5, 0.07504, 0.6, 0.05004, 0.6, 0.175, 0.5, 0.2, 0.5, 0.2, 0.6, 0.175, 0.6, 0.1, 0.5, 0.125, 0.5, 0.125, 0.6, 0.1, 0.6, 0.02504, 0.5, 0.05004, 0.5, 0.05004, 0.6, 0.02504, 0.6, 0.05004, 0.6, 0.07504, 0.6, 0.07504, 0.7, 0.05004, 0.7, 0.1, 0.6, 0.125, 0.6, 0.125, 0.7, 0.1, 0.7, 0.15, 0.6, 0.175, 0.6, 0.175, 0.7, 0.15, 0.7, 0.02504, 0.6, 0.05004, 0.6, 0.05004, 0.7, 0.02504, 0.7, 0.07504, 0.6, 0.1, 0.6, 0.1, 0.7, 0.07504, 0.7, 0.125, 0.6, 0.15, 0.6, 0.15, 0.7, 0.125, 0.7, 0.175, 0.6, 0.2, 0.6, 0.2, 0.7, 0.175, 0.7, 3.701e-05, 0.6, 0.02504, 0.6, 0.02504, 0.7, 3.701e-05, 0.7, 0.175, 0.7, 0.2, 0.7, 0.2, 0.8, 0.175, 0.8, 3.701e-05, 0.7, 0.02504, 0.7, 0.02504, 0.8, 3.701e-05, 0.8, 0.05004, 0.7, 0.07504, 0.7, 0.07504, 0.8, 0.05004, 0.8, 0.1, 0.7, 0.125, 0.7, 0.125, 0.8, 0.1, 0.8, 0.15, 0.7, 0.175, 0.7, 0.175, 0.8, 0.15, 0.8, 0.02504, 0.7, 0.05004, 0.7, 0.05004, 0.8, 0.02504, 0.8, 0.07504, 0.7, 0.1, 0.7, 0.1, 0.8, 0.07504, 0.8, 0.125, 0.7, 0.15, 0.7, 0.15, 0.8, 0.125, 0.8, 0.02504, 0.8, 0.05004, 0.8, 0.05004, 0.9, 0.02504, 0.9, 0.07504, 0.8, 0.1, 0.8, 0.1, 0.9, 0.07504, 0.9, 0.125, 0.8, 0.15, 0.8, 0.15, 0.9, 0.125, 0.9, 0.175, 0.8, 0.2, 0.8, 0.2, 0.9, 0.175, 0.9, 3.701e-05, 0.8, 0.02504, 0.8, 0.02504, 0.9, 3.698e-05, 0.9, 0.05004, 0.8, 0.07504, 0.8, 0.07504, 0.9, 0.05004, 0.9, 0.1, 0.8, 0.125, 0.8, 0.125, 0.9, 0.1, 0.9, 0.15, 0.8, 0.175, 0.8, 0.175, 0.9, 0.15, 0.9, 0.15, 0.4, 0.125, 0.4, 0.125, 0.3, 0.15, 0.3, 0.07504, 0.4, 0.05004, 0.4, 0.05004, 0.3, 0.07504, 0.3, 0.125, 0.4, 0.1, 0.4, 0.1, 0.3, 0.125, 0.3, 0.05004, 0.4, 0.02504, 0.4, 0.02504, 0.3, 0.05004, 0.3, 0.175, 0.4, 0.15, 0.4, 0.15, 0.3, 0.175, 0.3, 0.1, 0.4, 0.07504, 0.4, 0.07504, 0.3, 0.1, 0.3, 0.02504, 0.4, 3.704e-05, 0.4, 3.704e-05, 0.3, 0.02504, 0.3, 0.2, 0.4, 0.175, 0.4, 0.175, 0.3, 0.2, 0.3, 0.02504, 0.3, 3.704e-05, 0.3, 3.707e-05, 0.2, 0.02504, 0.2, 0.07504, 0.3, 0.05004, 0.3, 0.05004, 0.2, 0.07504, 0.2, 0.125, 0.3, 0.1, 0.3, 0.1, 0.2, 0.125, 0.2, 0.175, 0.3, 0.15, 0.3, 0.15, 0.2, 0.175, 0.2, 0.05004, 0.3, 0.02504, 0.3, 0.02504, 0.2, 0.05004, 0.2, 0.1, 0.3, 0.07504, 0.3, 0.07504, 0.2, 0.1, 0.2, 0.15, 0.3, 0.125, 0.3, 0.125, 0.2, 0.15, 0.2, 0.2, 0.3, 0.175, 0.3, 0.175, 0.2, 0.2, 0.2, 0.15, 0.2, 0.125, 0.2, 0.125, 0.1, 0.15, 0.1, 0.2, 0.2, 0.175, 0.2, 0.175, 0.1, 0.2, 0.1, 0.02504, 0.2, 3.707e-05, 0.2, 3.707e-05, 0.1, 0.02504, 0.1, 0.07504, 0.2, 0.05004, 0.2, 0.05004, 0.1, 0.07504, 0.1, 0.125, 0.2, 0.1, 0.2, 0.1, 0.1, 0.125, 0.1, 0.175, 0.2, 0.15, 0.2, 0.15, 0.1, 0.175, 0.1, 0.05004, 0.2, 0.02504, 0.2, 0.02504, 0.1, 0.05004, 0.1, 0.1, 0.2, 0.07504, 0.2, 0.07504, 0.1, 0.1, 0.1, 0.05004, 0.1, 0.02504, 0.1, 0.02504, 0.0, 0.05004, 0.0, 0.1, 0.1, 0.07504, 0.1, 0.07504, 0.0, 0.1, 0.0, 0.15, 0.1, 0.125, 0.1, 0.125, 0.0, 0.15, 0.0, 0.2, 0.1, 0.175, 0.1, 0.175, 0.0, 0.2, 0.0, 0.02504, 0.1, 3.707e-05, 0.1, 3.707e-05, 0.0, 0.02504, 0.0, 0.07504, 0.1, 0.05004, 0.1, 0.05004, 0.0, 0.07504, 0.0, 0.125, 0.1, 0.1, 0.1, 0.1, 0.0, 0.125, 0.0, 0.175, 0.1, 0.15, 0.1, 0.15, 0.0, 0.175, 0.0, 0.15, 0.9, 0.175, 0.9, 0.175, 1.0, 0.15, 1.0, 0.02504, 0.9, 0.05004, 0.9, 0.05004, 1.0, 0.02504, 1.0, 0.07504, 0.9, 0.1, 0.9, 0.1, 1.0, 0.07504, 1.0, 0.125, 0.9, 0.15, 0.9, 0.15, 1.0, 0.125, 1.0, 0.175, 0.9, 0.2, 0.9, 0.2, 1.0, 0.175, 1.0, 3.698e-05, 0.9, 0.02504, 0.9, 0.02504, 1.0, 3.698e-05, 1.0, 0.05004, 0.9, 0.07504, 0.9, 0.07504, 1.0, 0.05004, 1.0, 0.1, 0.9, 0.125, 0.9, 0.125, 1.0, 0.1, 1.0, 0.175, 0.0, 0.15, 0.0, 0.125, 0.0, 0.1, 0.0, 0.07504, 0.0, 0.05004, 0.0, 0.02504, 0.0, 3.707e-05, 0.0])
me_cylinder.use_remesh_preserve_volume = False
me_cylinder.use_remesh_preserve_attributes = False
me_cylinder.use_mirror_vertex_groups = False
me_cylinder.update()

# ---- objects
ob_clip_2 = bpy.data.objects.new('Clip_2', me_cylinder_002)
ob_clip_1 = bpy.data.objects.new('Clip_1', me_cylinder_001)
ob_cable = bpy.data.objects.new('Cable', me_cylinder)

# ---- transforms, parenting, visibility, modifiers, constraints
ob_clip_2.location = (0.01735, -0.01642, -0.4619)
ob_clip_2.lineart.crease_threshold = 0.0
_vg = ob_clip_2.vertex_groups.new(name='Base')
for _i, _w in zip([0, 1, 2, 3, 4, 5, 6, 7, 8, 9, 10, 11, 12, 13, 14, 15, 16, 17, 18, 19, 20, 21, 22, 23, 24, 25, 26, 27, 28, 29, 30, 31, 32, 33, 34, 35, 36, 37, 38, 39, 40, 41, 42, 43, 44, 45, 46, 47, 48, 49, 50, 51, 52, 53], [1.0, 1.0, 1.0, 1.0, 1.0, 1.0, 1.0, 1.0, 1.0, 1.0, 1.0, 1.0, 1.0, 1.0, 1.0, 1.0, 1.0, 1.0, 1.0, 1.0, 1.0, 1.0, 1.0, 1.0, 1.0, 1.0, 1.0, 1.0, 1.0, 1.0, 1.0, 1.0, 1.0, 1.0, 1.0, 1.0, 1.0, 1.0, 1.0, 1.0, 1.0, 1.0, 1.0, 1.0, 1.0, 1.0, 1.0, 1.0, 1.0, 1.0, 1.0, 1.0, 1.0, 1.0]): _vg.add([_i], _w, 'REPLACE')
_vg = ob_clip_2.vertex_groups.new(name='Bend_1')
_vg = ob_clip_2.vertex_groups.new(name='Bend_2')
_vg = ob_clip_2.vertex_groups.new(name='Bend_3')
_vg = ob_clip_2.vertex_groups.new(name='Bend_4')
_m = ob_clip_2.modifiers.new('Armature', 'ARMATURE')
ob_clip_1.location = (0.03095, -0.01648, 0.4488)
ob_clip_1.lineart.crease_threshold = 0.0
_vg = ob_clip_1.vertex_groups.new(name='Base')
_vg = ob_clip_1.vertex_groups.new(name='Bend_1')
_vg = ob_clip_1.vertex_groups.new(name='Bend_2')
_vg = ob_clip_1.vertex_groups.new(name='Bend_3')
_vg = ob_clip_1.vertex_groups.new(name='Bend_4')
for _i, _w in zip([0, 1, 2, 3, 4, 5, 6, 7, 8, 9, 10, 11, 12, 13, 14, 15, 16, 17, 18, 19, 20, 21, 22, 23, 24, 25, 26, 27, 28, 29, 30, 31, 32, 33, 34, 35, 36, 37, 38, 39, 40, 41, 42, 43, 44, 45, 46, 47, 48, 49, 50, 51, 52, 53], [1.0, 1.0, 1.0, 1.0, 1.0, 1.0, 1.0, 1.0, 1.0, 1.0, 1.0, 1.0, 1.0, 1.0, 1.0, 1.0, 1.0, 1.0, 1.0, 1.0, 1.0, 1.0, 1.0, 1.0, 1.0, 1.0, 1.0, 1.0, 1.0, 1.0, 1.0, 1.0, 1.0, 1.0, 1.0, 1.0, 1.0, 1.0, 1.0, 1.0, 1.0, 1.0, 1.0, 1.0, 1.0, 1.0, 1.0, 1.0, 1.0, 1.0, 1.0, 1.0, 1.0, 1.0]): _vg.add([_i], _w, 'REPLACE')
_m = ob_clip_1.modifiers.new('Armature', 'ARMATURE')
ob_cable.location = (0.0, 0.0, 0.0)
ob_cable.lineart.crease_threshold = 0.0
_vg = ob_cable.vertex_groups.new(name='Base')
for _i, _w in zip([54, 55, 56, 57, 58, 59, 60, 61, 62, 63, 64, 65, 66, 67, 68, 69, 70, 71, 72, 73, 74, 75, 76, 77, 78, 79, 80, 81, 82, 83, 84, 85, 86, 87, 88, 89, 90, 91, 92, 93, 94, 95, 96, 97, 98, 99, 100, 101, 102, 103, 104, 105, 106, 107, 164, 165, 166, 167, 168, 169, 170, 171, 172, 173, 174, 175, 176, 177, 178, 179, 180, 181, 182, 183, 184, 185, 186, 187], [1.0, 1.0, 1.0, 1.0, 1.0, 1.0, 1.0, 1.0, 1.0, 1.0, 1.0, 1.0, 1.0, 1.0, 1.0, 1.0, 1.0, 1.0, 1.0, 1.0, 1.0, 1.0, 1.0, 1.0, 1.0, 1.0, 1.0, 1.0, 1.0, 1.0, 1.0, 1.0, 1.0, 1.0, 1.0, 1.0, 1.0, 1.0, 1.0, 1.0, 1.0, 1.0, 1.0, 1.0, 1.0, 1.0, 1.0, 1.0, 1.0, 1.0, 1.0, 1.0, 1.0, 1.0, 0.5, 0.5, 0.5, 0.5, 0.5, 0.5, 0.5, 0.5, 0.9924, 0.9924, 0.9924, 0.9924, 0.9924, 0.9924, 0.9924, 0.9924, 0.9998, 0.9998, 0.9998, 0.9998, 0.9998, 0.9998, 0.9998, 0.9998]): _vg.add([_i], _w, 'REPLACE')
_vg = ob_cable.vertex_groups.new(name='Bend_1')
for _i, _w in zip([108, 110, 112, 114, 116, 118, 120, 122, 156, 157, 158, 159, 160, 161, 162, 163, 164, 165, 166, 167, 168, 169, 170, 171], [0.4999, 0.4999, 0.4999, 0.4999, 0.4999, 0.4999, 0.4999, 0.4999, 0.9849, 0.9849, 0.9849, 0.9849, 0.9849, 0.9849, 0.9849, 0.9849, 0.4999, 0.4999, 0.4999, 0.4999, 0.4999, 0.4999, 0.4999, 0.4999]): _vg.add([_i], _w, 'REPLACE')
_vg = ob_cable.vertex_groups.new(name='Bend_2')
for _i, _w in zip([108, 109, 110, 111, 112, 113, 114, 115, 116, 117, 118, 119, 120, 121, 122, 123, 124, 125, 126, 127, 128, 129, 130, 131], [0.4999, 0.9847, 0.4999, 0.9847, 0.4999, 0.9847, 0.4999, 0.9847, 0.4999, 0.9847, 0.4999, 0.9847, 0.4999, 0.9847, 0.4999, 0.9847, 0.4999, 0.4999, 0.4999, 0.4999, 0.4999, 0.4999, 0.4999, 0.4999]): _vg.add([_i], _w, 'REPLACE')
_vg = ob_cable.vertex_groups.new(name='Bend_3')
for _i, _w in zip([124, 125, 126, 127, 128, 129, 130, 131, 132, 133, 134, 135, 136, 137, 138, 139, 140, 141, 142, 143, 144, 145, 146, 147], [0.4999, 0.4999, 0.4999, 0.4999, 0.4999, 0.4999, 0.4999, 0.4999, 0.9849, 0.9849, 0.9849, 0.9849, 0.9849, 0.9849, 0.9849, 0.9849, 0.4999, 0.4999, 0.4999, 0.4999, 0.4999, 0.4999, 0.4999, 0.4999]): _vg.add([_i], _w, 'REPLACE')
_vg = ob_cable.vertex_groups.new(name='Bend_4')
for _i, _w in zip([0, 1, 2, 3, 4, 5, 6, 7, 8, 9, 10, 11, 12, 13, 14, 15, 16, 17, 18, 19, 20, 21, 22, 23, 24, 25, 26, 27, 28, 29, 30, 31, 32, 33, 34, 35, 36, 37, 38, 39, 40, 41, 42, 43, 44, 45, 46, 47, 48, 49, 50, 51, 52, 53, 140, 141, 142, 143, 144, 145, 146, 147, 148, 149, 150, 151, 152, 153, 154, 155, 188, 189, 190, 191, 192, 193, 194, 195], [1.0, 1.0, 1.0, 1.0, 1.0, 1.0, 1.0, 1.0, 1.0, 1.0, 1.0, 1.0, 1.0, 1.0, 1.0, 1.0, 1.0, 1.0, 1.0, 1.0, 1.0, 1.0, 1.0, 1.0, 1.0, 1.0, 1.0, 1.0, 1.0, 1.0, 1.0, 1.0, 1.0, 1.0, 1.0, 1.0, 1.0, 1.0, 1.0, 1.0, 1.0, 1.0, 1.0, 1.0, 1.0, 1.0, 1.0, 1.0, 1.0, 1.0, 1.0, 1.0, 1.0, 1.0, 0.5, 0.5, 0.5, 0.5, 0.5, 0.5, 0.5, 0.5, 0.9924, 0.9924, 0.9924, 0.9924, 0.9924, 0.9924, 0.9924, 0.9924, 0.9998, 0.9998, 0.9998, 0.9998, 0.9998, 0.9998, 0.9998, 0.9998]): _vg.add([_i], _w, 'REPLACE')
_m = ob_cable.modifiers.new('Armature', 'ARMATURE')

# ---- collection membership
col_collection_1.objects.link(ob_clip_2)
col_collection_1.objects.link(ob_clip_1)
col_collection_1.objects.link(ob_cable)

# ---- scene / render settings (as saved in the file)
scene.frame_start = 1; scene.frame_end = 250; scene.frame_set(1)
scene.render.engine = 'CYCLES'
scene.render.resolution_percentage = 50
scene.render.dither_intensity = 0.0
scene.cycles.use_denoising = False
scene.cycles.samples = 128
scene.cycles.sampling_pattern = 'TABULATED_SOBOL'
scene.cycles.light_sampling_threshold = 0.0
scene.cycles.use_adaptive_sampling = False
scene.cycles.use_light_tree = False
scene.cycles.blur_glossy = 0.0
scene.cycles.sample_clamp_indirect = 0.0
scene.view_settings.view_transform = 'Standard'
bpy.context.view_layer.update()

# ---- added for rendering (the .blend has no active camera and no usable light): camera, sun
cam_auto = bpy.data.cameras.new('AutoCamera')
cam_auto.lens = 50.0
cam_auto.sensor_width = 36.0
cam_auto.clip_end = 1000.0
ob_auto_camera = bpy.data.objects.new('AutoCamera', cam_auto)
scene.collection.objects.link(ob_auto_camera)
ob_auto_camera.location = (1.07822, -1.26728, 0.839079)
ob_auto_camera.rotation_euler = (1.09748, -7.21219e-08, 0.694738)
scene.camera = ob_auto_camera
light_auto_sun = bpy.data.lights.new('AutoSun', 'SUN')
light_auto_sun.energy = 3.0
light_auto_sun.angle = 0.0523599
ob_auto_sun = bpy.data.objects.new('AutoSun', light_auto_sun)
scene.collection.objects.link(ob_auto_sun)
ob_auto_sun.rotation_euler = (0.872665, 0.174533, 0.523599)
bpy.context.view_layer.update()

